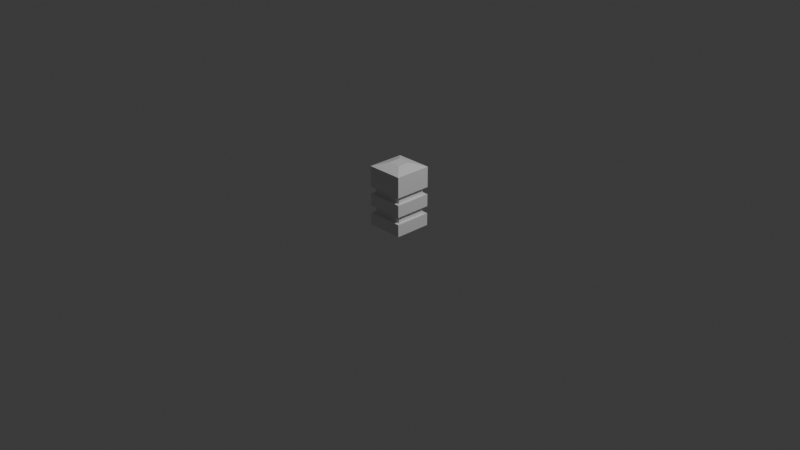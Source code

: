# Source: garrafa.blend  (saved by Blender 4.5.90; exported with 4.5.12 LTS)
import bpy
from mathutils import Matrix  # noqa: F401  (used for matrix-valued properties, if any)

bpy.ops.wm.read_factory_settings(use_empty=True)
scene = bpy.context.scene
scene.name = 'Scene'

# ---- collections
col_collection = bpy.data.collections.new('Collection'); scene.collection.children.link(col_collection)

# ---- materials (node trees are filled in below, after node groups)
mat_material = bpy.data.materials.new('Material')
mat_material.alpha_threshold = 0.0
mat_material.roughness = 0.5
mat_material.line_color = (0.0, 0.0, 0.0, 1.0)

# ---- material node trees
mat_material.use_nodes = True; mat_material.node_tree.nodes.clear()
_N = mat_material.node_tree.nodes; _L = mat_material.node_tree.links
n0 = _N.new('ShaderNodeOutputMaterial'); n0.name = 'Material Output'; n0.location = (200, 100)
n1 = _N.new('ShaderNodeBsdfPrincipled'); n1.name = 'Principled BSDF'; n1.location = (-200, 100)
n1.inputs[3].default_value = 1.45
_L.new(n1.outputs[0], n0.inputs[0])
n0.is_active_output = True

# ---- world
world_world = bpy.data.worlds.new('World'); scene.world = world_world
world_world.use_nodes = True; world_world.node_tree.nodes.clear()
_N = world_world.node_tree.nodes; _L = world_world.node_tree.links
n0 = _N.new('ShaderNodeOutputWorld'); n0.name = 'World Output'; n0.location = (200, 100)
n1 = _N.new('ShaderNodeBackground'); n1.name = 'Background'; n1.location = (-200, 100)
n1.inputs[0].default_value = (0.05088, 0.05088, 0.05088, 1.0)
_L.new(n1.outputs[0], n0.inputs[0])
n0.is_active_output = True
world_world.color = (0.05088, 0.05088, 0.05088)
world_world.sun_shadow_jitter_overblur = 0.0

# ---- cameras
cam_camera = bpy.data.cameras.new('Camera')
cam_camera.clip_end = 100.0
cam_camera.ortho_scale = 7.314

# ---- lights
light_light = bpy.data.lights.new('Light', 'POINT')
light_light.energy = 1000.0
light_light.shadow_soft_size = 0.1

# ---- meshes
me_cube = bpy.data.meshes.new('Cube')
me_cube.from_pydata([(1.0, 1.0, 1.0), (1.0, 1.0, -1.0), (1.0, -1.0, 1.0), (1.0, -1.0, -1.0), (-1.0, 1.0, 1.0), (-1.0, 1.0, -1.0), (-1.0, -1.0, 1.0), (-1.0, -1.0, -1.0)], [], [(0, 4, 6, 2), (3, 2, 6, 7), (7, 6, 4, 5), (5, 1, 3, 7), (1, 0, 2, 3), (5, 4, 0, 1)])
_uv = me_cube.uv_layers.new(name='UVMap')
_uv.uv.foreach_set('vector', [0.625, 0.5, 0.875, 0.5, 0.875, 0.75, 0.625, 0.75, 0.375, 0.75, 0.625, 0.75, 0.625, 1.0, 0.375, 1.0, 0.375, 0.0, 0.625, 0.0, 0.625, 0.25, 0.375, 0.25, 0.125, 0.5, 0.375, 0.5, 0.375, 0.75, 0.125, 0.75, 0.375, 0.5, 0.625, 0.5, 0.625, 0.75, 0.375, 0.75, 0.375, 0.25, 0.625, 0.25, 0.625, 0.5, 0.375, 0.5])
me_cube.materials.append(mat_material)
me_cube.use_mirror_vertex_groups = False
me_cube.update()
me_cube_002 = bpy.data.meshes.new('Cube.002')
me_cube_002.from_pydata([(-1.0, -1.0, -1.0), (-1.0, -1.0, 1.0), (-1.0, 1.0, -1.0), (-1.0, 1.0, 1.0), (1.0, -1.0, -1.0), (1.0, -1.0, 1.0), (1.0, 1.0, -1.0), (1.0, 1.0, 1.0)], [], [(0, 1, 3, 2), (2, 3, 7, 6), (6, 7, 5, 4), (4, 5, 1, 0), (2, 6, 4, 0), (7, 3, 1, 5)])
_uv = me_cube_002.uv_layers.new(name='UVMap')
_uv.uv.foreach_set('vector', [0.375, 0.0, 0.625, 0.0, 0.625, 0.25, 0.375, 0.25, 0.375, 0.25, 0.625, 0.25, 0.625, 0.5, 0.375, 0.5, 0.375, 0.5, 0.625, 0.5, 0.625, 0.75, 0.375, 0.75, 0.375, 0.75, 0.625, 0.75, 0.625, 1.0, 0.375, 1.0, 0.125, 0.5, 0.375, 0.5, 0.375, 0.75, 0.125, 0.75, 0.625, 0.5, 0.875, 0.5, 0.875, 0.75, 0.625, 0.75])
me_cube_002.update()
me_cube_006 = bpy.data.meshes.new('Cube.006')
me_cube_006.from_pydata([(1.0, 1.0, 1.0), (1.0, 1.0, -1.0), (1.0, -1.0, 1.0), (1.0, -1.0, -1.0), (-1.0, 1.0, 1.0), (-1.0, 1.0, -1.0), (-1.0, -1.0, 1.0), (-1.0, -1.0, -1.0)], [], [(0, 4, 6, 2), (3, 2, 6, 7), (7, 6, 4, 5), (5, 1, 3, 7), (1, 0, 2, 3), (5, 4, 0, 1)])
_uv = me_cube_006.uv_layers.new(name='UVMap')
_uv.uv.foreach_set('vector', [0.625, 0.5, 0.875, 0.5, 0.875, 0.75, 0.625, 0.75, 0.375, 0.75, 0.625, 0.75, 0.625, 1.0, 0.375, 1.0, 0.375, 0.0, 0.625, 0.0, 0.625, 0.25, 0.375, 0.25, 0.125, 0.5, 0.375, 0.5, 0.375, 0.75, 0.125, 0.75, 0.375, 0.5, 0.625, 0.5, 0.625, 0.75, 0.375, 0.75, 0.375, 0.25, 0.625, 0.25, 0.625, 0.5, 0.375, 0.5])
me_cube_006.materials.append(mat_material)
me_cube_006.use_mirror_vertex_groups = False
me_cube_006.update()
me_cube_007 = bpy.data.meshes.new('Cube.007')
me_cube_007.from_pydata([(-1.0, -1.0, -1.0), (-1.0, -1.0, 1.0), (-1.0, 1.0, -1.0), (-1.0, 1.0, 1.0), (1.0, -1.0, -1.0), (1.0, -1.0, 1.0), (1.0, 1.0, -1.0), (1.0, 1.0, 1.0)], [], [(0, 1, 3, 2), (2, 3, 7, 6), (6, 7, 5, 4), (4, 5, 1, 0), (2, 6, 4, 0), (7, 3, 1, 5)])
_uv = me_cube_007.uv_layers.new(name='UVMap')
_uv.uv.foreach_set('vector', [0.375, 0.0, 0.625, 0.0, 0.625, 0.25, 0.375, 0.25, 0.375, 0.25, 0.625, 0.25, 0.625, 0.5, 0.375, 0.5, 0.375, 0.5, 0.625, 0.5, 0.625, 0.75, 0.375, 0.75, 0.375, 0.75, 0.625, 0.75, 0.625, 1.0, 0.375, 1.0, 0.125, 0.5, 0.375, 0.5, 0.375, 0.75, 0.125, 0.75, 0.625, 0.5, 0.875, 0.5, 0.875, 0.75, 0.625, 0.75])
me_cube_007.update()
me_cube_008 = bpy.data.meshes.new('Cube.008')
me_cube_008.from_pydata([(1.0, 1.0, 1.0), (1.0, 1.0, -1.0), (1.0, -1.0, 1.0), (1.0, -1.0, -1.0), (-1.0, 1.0, 1.0), (-1.0, 1.0, -1.0), (-1.0, -1.0, 1.0), (-1.0, -1.0, -1.0)], [], [(0, 4, 6, 2), (3, 2, 6, 7), (7, 6, 4, 5), (5, 1, 3, 7), (1, 0, 2, 3), (5, 4, 0, 1)])
_uv = me_cube_008.uv_layers.new(name='UVMap')
_uv.uv.foreach_set('vector', [0.625, 0.5, 0.875, 0.5, 0.875, 0.75, 0.625, 0.75, 0.375, 0.75, 0.625, 0.75, 0.625, 1.0, 0.375, 1.0, 0.375, 0.0, 0.625, 0.0, 0.625, 0.25, 0.375, 0.25, 0.125, 0.5, 0.375, 0.5, 0.375, 0.75, 0.125, 0.75, 0.375, 0.5, 0.625, 0.5, 0.625, 0.75, 0.375, 0.75, 0.375, 0.25, 0.625, 0.25, 0.625, 0.5, 0.375, 0.5])
me_cube_008.materials.append(mat_material)
me_cube_008.use_mirror_vertex_groups = False
me_cube_008.update()
me_cube_010 = bpy.data.meshes.new('Cube.010')
me_cube_010.from_pydata([(1.0, 1.0, -1.0), (1.0, -1.0, -1.0), (-1.0, 1.0, -1.0), (-1.0, -1.0, -1.0), (0.341, 0.341, 1.0), (1.0, 1.0, 0.341), (0.341, -0.341, 1.0), (1.0, -1.0, 0.341), (-0.341, 0.341, 1.0), (-1.0, 1.0, 0.341), (-0.341, -0.341, 1.0), (-1.0, -1.0, 0.341)], [], [(2, 0, 1, 3), (6, 10, 11, 7), (4, 6, 7, 5), (10, 8, 9, 11), (8, 4, 5, 9), (2, 9, 5, 0), (0, 5, 7, 1), (4, 8, 10, 6), (1, 7, 11, 3), (3, 11, 9, 2)])
_uv = me_cube_010.uv_layers.new(name='UVMap')
_uv.uv.foreach_set('vector', [0.125, 0.5, 0.375, 0.5, 0.375, 0.75, 0.125, 0.75, 0.7074, 0.6676, 0.7926, 0.6676, 0.875, 0.75, 0.5557, 0.75, 0.7074, 0.5824, 0.7074, 0.6676, 0.5557, 0.75, 0.5557, 0.5, 0.7926, 0.6676, 0.7926, 0.5824, 0.875, 0.5, 0.875, 0.75, 0.7926, 0.5824, 0.7074, 0.5824, 0.5557, 0.5, 0.875, 0.5, 0.375, 0.25, 0.5426, 0.25, 0.5557, 0.5, 0.375, 0.5, 0.375, 0.5, 0.5557, 0.5, 0.5557, 0.75, 0.375, 0.75, 0.7074, 0.5824, 0.7926, 0.5824, 0.7926, 0.6676, 0.7074, 0.6676, 0.375, 0.75, 0.5557, 0.75, 0.5426, 1.0, 0.375, 1.0, 0.375, 0.0, 0.5426, 0.0, 0.5426, 0.25, 0.375, 0.25])
me_cube_010.materials.append(mat_material)
me_cube_010.use_mirror_vertex_groups = False
me_cube_010.update()

# ---- objects
ob_cube = bpy.data.objects.new('Cube', me_cube)
ob_light = bpy.data.objects.new('Light', light_light)
ob_camera = bpy.data.objects.new('Camera', cam_camera)
ob_cube_002 = bpy.data.objects.new('Cube.002', me_cube_002)
ob_cube_001 = bpy.data.objects.new('Cube.001', me_cube_006)
ob_cube_003 = bpy.data.objects.new('Cube.003', me_cube_007)
ob_cube_004 = bpy.data.objects.new('Cube.004', me_cube_008)
ob_cube_005 = bpy.data.objects.new('Cube.005', me_cube_010)

# ---- transforms, parenting, visibility, modifiers, constraints
ob_cube.location = (0.0, 0.0, 0.0)
ob_cube.scale = (0.2, 0.2, 0.06625)
ob_cube.lock_rotations_4d = False
ob_cube.empty_display_type = 'ARROWS'
ob_cube.lineart.crease_threshold = 0.0
ob_light.location = (4.076, 1.005, 5.904)
ob_light.rotation_euler = (0.6503, 0.05522, 1.866)
ob_light.lock_rotations_4d = False
ob_light.empty_display_type = 'ARROWS'
ob_light.color = (0.0, 0.0, 0.0, 0.0)
ob_light.lineart.crease_threshold = 0.0
ob_camera.location = (7.359, -6.926, 4.958)
ob_camera.rotation_euler = (1.109, 0.0, 0.8149)
ob_camera.lock_rotations_4d = False
ob_camera.empty_display_type = 'ARROWS'
ob_camera.color = (0.0, 0.0, 0.0, 0.0)
ob_camera.display_type = 'WIRE'
ob_camera.lineart.crease_threshold = 0.0
ob_cube_002.location = (0.001727, 3.405e-05, 0.1067)
ob_cube_002.scale = (0.1688, 0.1629, 0.04219)
ob_cube_001.location = (0.0, 0.0, 0.2115)
ob_cube_001.scale = (0.2, 0.2, 0.06625)
ob_cube_001.lock_rotations_4d = False
ob_cube_001.empty_display_type = 'ARROWS'
ob_cube_001.lineart.crease_threshold = 0.0
ob_cube_003.location = (0.001727, 3.405e-05, 0.3185)
ob_cube_003.scale = (0.1688, 0.1629, 0.04219)
ob_cube_004.location = (0.0, 0.0, 0.4227)
ob_cube_004.scale = (0.2, 0.2, 0.06625)
ob_cube_004.lock_rotations_4d = False
ob_cube_004.empty_display_type = 'ARROWS'
ob_cube_004.lineart.crease_threshold = 0.0
ob_cube_005.location = (0.0, 0.0, 0.555)
ob_cube_005.scale = (0.2, 0.2, 0.06625)
ob_cube_005.lock_rotations_4d = False
ob_cube_005.empty_display_type = 'ARROWS'
ob_cube_005.lineart.crease_threshold = 0.0

# ---- collection membership
col_collection.objects.link(ob_cube)
col_collection.objects.link(ob_light)
col_collection.objects.link(ob_camera)
col_collection.objects.link(ob_cube_002)
col_collection.objects.link(ob_cube_001)
col_collection.objects.link(ob_cube_003)
col_collection.objects.link(ob_cube_004)
col_collection.objects.link(ob_cube_005)

# ---- scene / render settings (as saved in the file)
scene.camera = ob_camera
scene.frame_start = 1; scene.frame_end = 250; scene.frame_set(1)
scene.render.engine = 'BLENDER_EEVEE_NEXT'
bpy.context.view_layer.update()
